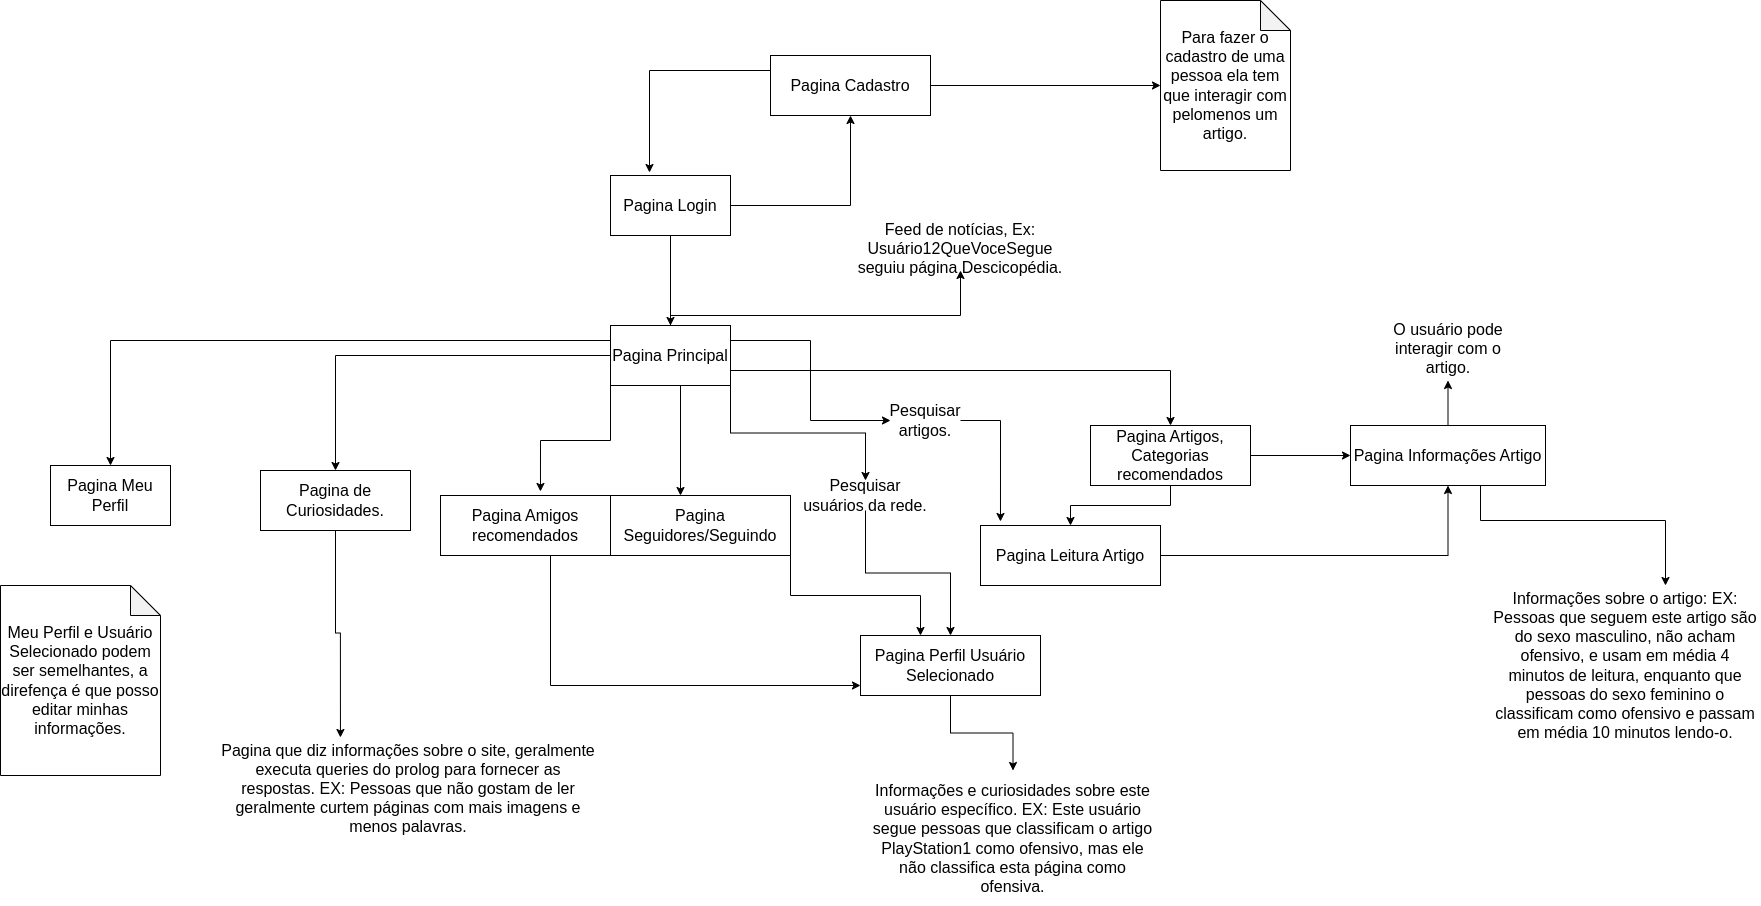

The diagram above was exported from draw.io. Its source (the exported page's mxGraphModel, read from the mxfile embedded in the PNG):
<mxGraphModel dx="2261" dy="763" grid="1" gridSize="10" guides="1" tooltips="1" connect="1" arrows="1" fold="1" page="1" pageScale="1" pageWidth="827" pageHeight="1169" math="0" shadow="0">
  <root>
    <mxCell id="0" />
    <mxCell id="1" parent="0" />
    <mxCell id="ozKD_CtUcGNMuXmxkN05-13" style="edgeStyle=orthogonalEdgeStyle;rounded=0;orthogonalLoop=1;jettySize=auto;html=1;fontSize=16;" parent="1" source="ozKD_CtUcGNMuXmxkN05-1" target="ozKD_CtUcGNMuXmxkN05-11" edge="1">
      <mxGeometry relative="1" as="geometry" />
    </mxCell>
    <mxCell id="ozKD_CtUcGNMuXmxkN05-46" style="edgeStyle=orthogonalEdgeStyle;rounded=0;orthogonalLoop=1;jettySize=auto;html=1;fontSize=16;" parent="1" source="ozKD_CtUcGNMuXmxkN05-1" target="ozKD_CtUcGNMuXmxkN05-2" edge="1">
      <mxGeometry relative="1" as="geometry" />
    </mxCell>
    <mxCell id="ozKD_CtUcGNMuXmxkN05-1" value="Pagina Login" style="rounded=0;whiteSpace=wrap;html=1;fontSize=16;" parent="1" vertex="1">
      <mxGeometry x="250" y="200" width="120" height="60" as="geometry" />
    </mxCell>
    <mxCell id="ozKD_CtUcGNMuXmxkN05-35" style="edgeStyle=orthogonalEdgeStyle;rounded=0;orthogonalLoop=1;jettySize=auto;html=1;exitX=1;exitY=0.5;exitDx=0;exitDy=0;fontSize=16;" parent="1" source="ozKD_CtUcGNMuXmxkN05-2" target="ozKD_CtUcGNMuXmxkN05-34" edge="1">
      <mxGeometry relative="1" as="geometry" />
    </mxCell>
    <mxCell id="ozKD_CtUcGNMuXmxkN05-45" style="edgeStyle=orthogonalEdgeStyle;rounded=0;orthogonalLoop=1;jettySize=auto;html=1;exitX=0;exitY=0.25;exitDx=0;exitDy=0;entryX=0.325;entryY=-0.05;entryDx=0;entryDy=0;entryPerimeter=0;fontSize=16;" parent="1" source="ozKD_CtUcGNMuXmxkN05-2" target="ozKD_CtUcGNMuXmxkN05-1" edge="1">
      <mxGeometry relative="1" as="geometry" />
    </mxCell>
    <mxCell id="ozKD_CtUcGNMuXmxkN05-2" value="Pagina Cadastro" style="rounded=0;whiteSpace=wrap;html=1;fontSize=16;" parent="1" vertex="1">
      <mxGeometry x="410" y="80" width="160" height="60" as="geometry" />
    </mxCell>
    <mxCell id="ozKD_CtUcGNMuXmxkN05-16" style="edgeStyle=orthogonalEdgeStyle;rounded=0;orthogonalLoop=1;jettySize=auto;html=1;fontSize=16;" parent="1" source="ozKD_CtUcGNMuXmxkN05-11" target="ozKD_CtUcGNMuXmxkN05-15" edge="1">
      <mxGeometry relative="1" as="geometry">
        <Array as="points">
          <mxPoint x="310" y="340" />
          <mxPoint x="600" y="340" />
        </Array>
      </mxGeometry>
    </mxCell>
    <mxCell id="ozKD_CtUcGNMuXmxkN05-17" style="edgeStyle=orthogonalEdgeStyle;rounded=0;orthogonalLoop=1;jettySize=auto;html=1;fontSize=16;entryX=0.111;entryY=-0.067;entryDx=0;entryDy=0;entryPerimeter=0;" parent="1" source="hgpzuDVdWYedGEdl2om3-1" target="ozKD_CtUcGNMuXmxkN05-12" edge="1">
      <mxGeometry relative="1" as="geometry" />
    </mxCell>
    <mxCell id="ozKD_CtUcGNMuXmxkN05-18" style="edgeStyle=orthogonalEdgeStyle;rounded=0;orthogonalLoop=1;jettySize=auto;html=1;exitX=0.75;exitY=1;exitDx=0;exitDy=0;fontSize=16;" parent="1" source="ozKD_CtUcGNMuXmxkN05-11" target="ozKD_CtUcGNMuXmxkN05-14" edge="1">
      <mxGeometry relative="1" as="geometry">
        <Array as="points">
          <mxPoint x="320" y="410" />
        </Array>
      </mxGeometry>
    </mxCell>
    <mxCell id="ozKD_CtUcGNMuXmxkN05-20" style="edgeStyle=orthogonalEdgeStyle;rounded=0;orthogonalLoop=1;jettySize=auto;html=1;exitX=0;exitY=1;exitDx=0;exitDy=0;entryX=0.588;entryY=-0.067;entryDx=0;entryDy=0;entryPerimeter=0;fontSize=16;" parent="1" source="ozKD_CtUcGNMuXmxkN05-11" target="ozKD_CtUcGNMuXmxkN05-19" edge="1">
      <mxGeometry relative="1" as="geometry" />
    </mxCell>
    <mxCell id="ozKD_CtUcGNMuXmxkN05-28" style="edgeStyle=orthogonalEdgeStyle;rounded=0;orthogonalLoop=1;jettySize=auto;html=1;exitX=0;exitY=0.25;exitDx=0;exitDy=0;fontSize=16;" parent="1" source="ozKD_CtUcGNMuXmxkN05-11" target="ozKD_CtUcGNMuXmxkN05-29" edge="1">
      <mxGeometry relative="1" as="geometry">
        <mxPoint x="-320" y="510" as="targetPoint" />
      </mxGeometry>
    </mxCell>
    <mxCell id="ozKD_CtUcGNMuXmxkN05-42" style="edgeStyle=orthogonalEdgeStyle;rounded=0;orthogonalLoop=1;jettySize=auto;html=1;entryX=0.5;entryY=0;entryDx=0;entryDy=0;fontSize=16;" parent="1" source="ozKD_CtUcGNMuXmxkN05-11" target="ozKD_CtUcGNMuXmxkN05-23" edge="1">
      <mxGeometry relative="1" as="geometry" />
    </mxCell>
    <mxCell id="ozKD_CtUcGNMuXmxkN05-43" style="edgeStyle=orthogonalEdgeStyle;rounded=0;orthogonalLoop=1;jettySize=auto;html=1;exitX=1;exitY=0.75;exitDx=0;exitDy=0;fontSize=16;" parent="1" source="ozKD_CtUcGNMuXmxkN05-11" target="ozKD_CtUcGNMuXmxkN05-21" edge="1">
      <mxGeometry relative="1" as="geometry" />
    </mxCell>
    <mxCell id="hgpzuDVdWYedGEdl2om3-2" style="edgeStyle=orthogonalEdgeStyle;rounded=0;orthogonalLoop=1;jettySize=auto;html=1;exitX=1;exitY=0.25;exitDx=0;exitDy=0;entryX=0;entryY=0.5;entryDx=0;entryDy=0;" parent="1" source="ozKD_CtUcGNMuXmxkN05-11" target="hgpzuDVdWYedGEdl2om3-1" edge="1">
      <mxGeometry relative="1" as="geometry" />
    </mxCell>
    <mxCell id="fc2kfvl6s0qQM9J2zb_P-2" style="edgeStyle=orthogonalEdgeStyle;rounded=0;orthogonalLoop=1;jettySize=auto;html=1;exitX=1;exitY=1;exitDx=0;exitDy=0;" edge="1" parent="1" source="ozKD_CtUcGNMuXmxkN05-11" target="ozKD_CtUcGNMuXmxkN05-27">
      <mxGeometry relative="1" as="geometry" />
    </mxCell>
    <mxCell id="ozKD_CtUcGNMuXmxkN05-11" value="Pagina Principal" style="rounded=0;whiteSpace=wrap;html=1;fontSize=16;" parent="1" vertex="1">
      <mxGeometry x="250" y="350" width="120" height="60" as="geometry" />
    </mxCell>
    <mxCell id="ozKD_CtUcGNMuXmxkN05-49" style="edgeStyle=orthogonalEdgeStyle;rounded=0;orthogonalLoop=1;jettySize=auto;html=1;entryX=0.5;entryY=1;entryDx=0;entryDy=0;fontSize=16;" parent="1" source="ozKD_CtUcGNMuXmxkN05-12" target="ozKD_CtUcGNMuXmxkN05-47" edge="1">
      <mxGeometry relative="1" as="geometry" />
    </mxCell>
    <mxCell id="ozKD_CtUcGNMuXmxkN05-12" value="Pagina Leitura Artigo" style="rounded=0;whiteSpace=wrap;html=1;fontSize=16;" parent="1" vertex="1">
      <mxGeometry x="620" y="550" width="180" height="60" as="geometry" />
    </mxCell>
    <mxCell id="ozKD_CtUcGNMuXmxkN05-31" style="edgeStyle=orthogonalEdgeStyle;rounded=0;orthogonalLoop=1;jettySize=auto;html=1;exitX=1;exitY=1;exitDx=0;exitDy=0;fontSize=16;" parent="1" source="ozKD_CtUcGNMuXmxkN05-14" target="ozKD_CtUcGNMuXmxkN05-30" edge="1">
      <mxGeometry relative="1" as="geometry">
        <Array as="points">
          <mxPoint x="430" y="620" />
          <mxPoint x="560" y="620" />
        </Array>
      </mxGeometry>
    </mxCell>
    <mxCell id="ozKD_CtUcGNMuXmxkN05-14" value="Pagina Seguidores/Seguindo" style="rounded=0;whiteSpace=wrap;html=1;fontSize=16;" parent="1" vertex="1">
      <mxGeometry x="250" y="520" width="180" height="60" as="geometry" />
    </mxCell>
    <mxCell id="ozKD_CtUcGNMuXmxkN05-15" value="Feed de notícias, Ex: Usuário12QueVoceSegue seguiu página Descicopédia." style="text;html=1;strokeColor=none;fillColor=none;align=center;verticalAlign=middle;whiteSpace=wrap;rounded=0;fontSize=16;" parent="1" vertex="1">
      <mxGeometry x="490" y="250" width="220" height="45" as="geometry" />
    </mxCell>
    <mxCell id="ozKD_CtUcGNMuXmxkN05-41" style="edgeStyle=orthogonalEdgeStyle;rounded=0;orthogonalLoop=1;jettySize=auto;html=1;fontSize=16;" parent="1" source="ozKD_CtUcGNMuXmxkN05-19" target="ozKD_CtUcGNMuXmxkN05-30" edge="1">
      <mxGeometry relative="1" as="geometry">
        <Array as="points">
          <mxPoint x="190" y="710" />
        </Array>
      </mxGeometry>
    </mxCell>
    <mxCell id="ozKD_CtUcGNMuXmxkN05-19" value="Pagina Amigos recomendados" style="rounded=0;whiteSpace=wrap;html=1;fontSize=16;" parent="1" vertex="1">
      <mxGeometry x="80" y="520" width="170" height="60" as="geometry" />
    </mxCell>
    <mxCell id="ozKD_CtUcGNMuXmxkN05-44" style="edgeStyle=orthogonalEdgeStyle;rounded=0;orthogonalLoop=1;jettySize=auto;html=1;exitX=0.5;exitY=1;exitDx=0;exitDy=0;fontSize=16;" parent="1" source="ozKD_CtUcGNMuXmxkN05-21" target="ozKD_CtUcGNMuXmxkN05-12" edge="1">
      <mxGeometry relative="1" as="geometry" />
    </mxCell>
    <mxCell id="ozKD_CtUcGNMuXmxkN05-50" style="edgeStyle=orthogonalEdgeStyle;rounded=0;orthogonalLoop=1;jettySize=auto;html=1;fontSize=16;" parent="1" source="ozKD_CtUcGNMuXmxkN05-21" target="ozKD_CtUcGNMuXmxkN05-47" edge="1">
      <mxGeometry relative="1" as="geometry" />
    </mxCell>
    <mxCell id="ozKD_CtUcGNMuXmxkN05-21" value="Pagina Artigos, Categorias recomendados" style="rounded=0;whiteSpace=wrap;html=1;fontSize=16;" parent="1" vertex="1">
      <mxGeometry x="730" y="450" width="160" height="60" as="geometry" />
    </mxCell>
    <mxCell id="ozKD_CtUcGNMuXmxkN05-26" style="edgeStyle=orthogonalEdgeStyle;rounded=0;orthogonalLoop=1;jettySize=auto;html=1;fontSize=16;entryX=0.319;entryY=0.019;entryDx=0;entryDy=0;entryPerimeter=0;" parent="1" source="ozKD_CtUcGNMuXmxkN05-23" target="ozKD_CtUcGNMuXmxkN05-25" edge="1">
      <mxGeometry relative="1" as="geometry" />
    </mxCell>
    <mxCell id="ozKD_CtUcGNMuXmxkN05-23" value="Pagina de Curiosidades." style="rounded=0;whiteSpace=wrap;html=1;fontSize=16;" parent="1" vertex="1">
      <mxGeometry x="-100" y="495" width="150" height="60" as="geometry" />
    </mxCell>
    <mxCell id="ozKD_CtUcGNMuXmxkN05-25" value="Pagina que diz informações sobre o site, geralmente executa queries do prolog para fornecer as respostas. EX: Pessoas que não gostam de ler geralmente curtem páginas com mais imagens e menos palavras." style="text;html=1;strokeColor=none;fillColor=none;align=center;verticalAlign=middle;whiteSpace=wrap;rounded=0;fontSize=16;" parent="1" vertex="1">
      <mxGeometry x="-140" y="760" width="376" height="105" as="geometry" />
    </mxCell>
    <mxCell id="fc2kfvl6s0qQM9J2zb_P-1" style="edgeStyle=orthogonalEdgeStyle;rounded=0;orthogonalLoop=1;jettySize=auto;html=1;" edge="1" parent="1" source="ozKD_CtUcGNMuXmxkN05-27" target="ozKD_CtUcGNMuXmxkN05-30">
      <mxGeometry relative="1" as="geometry" />
    </mxCell>
    <mxCell id="ozKD_CtUcGNMuXmxkN05-27" value="Pesquisar usuários da rede." style="text;html=1;strokeColor=none;fillColor=none;align=center;verticalAlign=middle;whiteSpace=wrap;rounded=0;fontSize=16;" parent="1" vertex="1">
      <mxGeometry x="440" y="505" width="130" height="30" as="geometry" />
    </mxCell>
    <mxCell id="ozKD_CtUcGNMuXmxkN05-29" value="Pagina Meu Perfil" style="rounded=0;whiteSpace=wrap;html=1;fontSize=16;" parent="1" vertex="1">
      <mxGeometry x="-310" y="490" width="120" height="60" as="geometry" />
    </mxCell>
    <mxCell id="ozKD_CtUcGNMuXmxkN05-37" style="edgeStyle=orthogonalEdgeStyle;rounded=0;orthogonalLoop=1;jettySize=auto;html=1;exitX=0.5;exitY=1;exitDx=0;exitDy=0;fontSize=16;" parent="1" source="ozKD_CtUcGNMuXmxkN05-30" target="ozKD_CtUcGNMuXmxkN05-36" edge="1">
      <mxGeometry relative="1" as="geometry" />
    </mxCell>
    <mxCell id="ozKD_CtUcGNMuXmxkN05-30" value="Pagina Perfil Usuário Selecionado" style="rounded=0;whiteSpace=wrap;html=1;fontSize=16;" parent="1" vertex="1">
      <mxGeometry x="500" y="660" width="180" height="60" as="geometry" />
    </mxCell>
    <mxCell id="ozKD_CtUcGNMuXmxkN05-34" value="Para fazer o cadastro de uma pessoa ela tem que interagir com pelomenos um artigo." style="shape=note;whiteSpace=wrap;html=1;backgroundOutline=1;darkOpacity=0.05;fontSize=16;" parent="1" vertex="1">
      <mxGeometry x="800" y="25" width="130" height="170" as="geometry" />
    </mxCell>
    <mxCell id="ozKD_CtUcGNMuXmxkN05-36" value="Informações e curiosidades sobre este usuário específico. EX: Este usuário segue pessoas que classificam o artigo PlayStation1 como ofensivo, mas ele não classifica esta página como ofensiva." style="text;html=1;strokeColor=none;fillColor=none;align=center;verticalAlign=middle;whiteSpace=wrap;rounded=0;fontSize=16;" parent="1" vertex="1">
      <mxGeometry x="505" y="795" width="295" height="135" as="geometry" />
    </mxCell>
    <mxCell id="ozKD_CtUcGNMuXmxkN05-38" value="O usuário pode interagir com o artigo." style="text;html=1;strokeColor=none;fillColor=none;align=center;verticalAlign=middle;whiteSpace=wrap;rounded=0;fontSize=16;" parent="1" vertex="1">
      <mxGeometry x="1022.5" y="340" width="130" height="65" as="geometry" />
    </mxCell>
    <mxCell id="ozKD_CtUcGNMuXmxkN05-40" value="Meu Perfil e Usuário Selecionado podem ser semelhantes, a direfença é que posso editar minhas informações." style="shape=note;whiteSpace=wrap;html=1;backgroundOutline=1;darkOpacity=0.05;fontSize=16;" parent="1" vertex="1">
      <mxGeometry x="-360" y="610" width="160" height="190" as="geometry" />
    </mxCell>
    <mxCell id="ozKD_CtUcGNMuXmxkN05-51" style="edgeStyle=orthogonalEdgeStyle;rounded=0;orthogonalLoop=1;jettySize=auto;html=1;fontSize=16;" parent="1" source="ozKD_CtUcGNMuXmxkN05-47" target="ozKD_CtUcGNMuXmxkN05-38" edge="1">
      <mxGeometry relative="1" as="geometry" />
    </mxCell>
    <mxCell id="hgpzuDVdWYedGEdl2om3-4" style="edgeStyle=orthogonalEdgeStyle;rounded=0;orthogonalLoop=1;jettySize=auto;html=1;fontSize=16;" parent="1" source="ozKD_CtUcGNMuXmxkN05-47" target="hgpzuDVdWYedGEdl2om3-3" edge="1">
      <mxGeometry relative="1" as="geometry">
        <Array as="points">
          <mxPoint x="1120" y="545" />
          <mxPoint x="1305" y="545" />
        </Array>
      </mxGeometry>
    </mxCell>
    <mxCell id="ozKD_CtUcGNMuXmxkN05-47" value="Pagina Informações Artigo" style="rounded=0;whiteSpace=wrap;html=1;fontSize=16;" parent="1" vertex="1">
      <mxGeometry x="990" y="450" width="195" height="60" as="geometry" />
    </mxCell>
    <mxCell id="hgpzuDVdWYedGEdl2om3-1" value="&lt;font style=&quot;font-size: 16px;&quot;&gt;Pesquisar artigos.&lt;/font&gt;" style="text;html=1;strokeColor=none;fillColor=none;align=center;verticalAlign=middle;whiteSpace=wrap;rounded=0;" parent="1" vertex="1">
      <mxGeometry x="530" y="430" width="70" height="30" as="geometry" />
    </mxCell>
    <mxCell id="hgpzuDVdWYedGEdl2om3-3" value="Informações sobre o artigo: EX: Pessoas que seguem este artigo são do sexo masculino, não acham ofensivo, e usam em média 4 minutos de leitura, enquanto que pessoas do sexo feminino o classificam como ofensivo e passam em média 10 minutos lendo-o." style="text;html=1;strokeColor=none;fillColor=none;align=center;verticalAlign=middle;whiteSpace=wrap;rounded=0;fontSize=16;" parent="1" vertex="1">
      <mxGeometry x="1130" y="610" width="270" height="160" as="geometry" />
    </mxCell>
  </root>
</mxGraphModel>